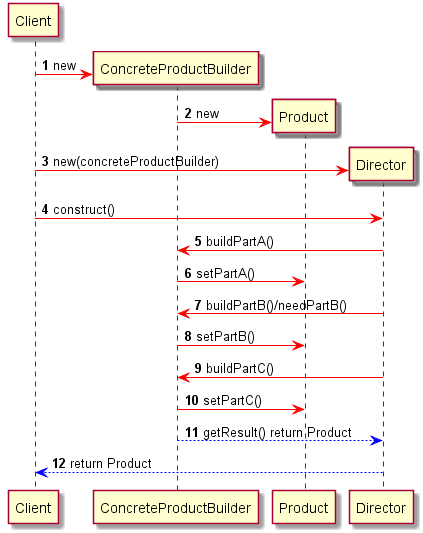

The diagram above was rendered by PlantUML. Its source (embedded in the PNG):
@startuml
participant Client
autonumber
create ConcreteProductBuilder
Client -[#red]> ConcreteProductBuilder:new
create Product
ConcreteProductBuilder -[#red]> Product: new
create Director
Client -[#red]> Director: new(concreteProductBuilder)
Client -[#red]> Director: construct()
Director -[#red]> ConcreteProductBuilder: buildPartA()
ConcreteProductBuilder -[#red]> Product: setPartA()
Director -[#red]> ConcreteProductBuilder: buildPartB()/needPartB()
ConcreteProductBuilder -[#red]> Product: setPartB()
Director -[#red]> ConcreteProductBuilder: buildPartC()
ConcreteProductBuilder -[#red]> Product: setPartC()
Director <[#blue]-- ConcreteProductBuilder: getResult() return Product
Client <[#blue]-- Director: return Product

@enduml